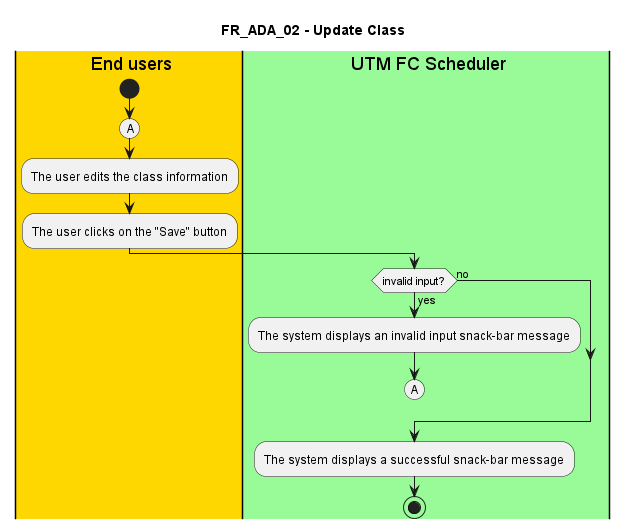

The diagram above was rendered by PlantUML. Its source (embedded in the PNG):
@startuml FR_ADA_02
title FR_ADA_02 - Update Class


|#gold|eu| End users
|#palegreen|sys| UTM FC Scheduler

|eu|
start

|eu|
(A)
:The user edits the class information;
:The user clicks on the "Save" button;

|sys|
if (invalid input?) then (yes)
    :The system displays an invalid input snack-bar message;
    (A)
    detach
else (no)
endif

|sys|
:The system displays a successful snack-bar message;

stop

@enduml